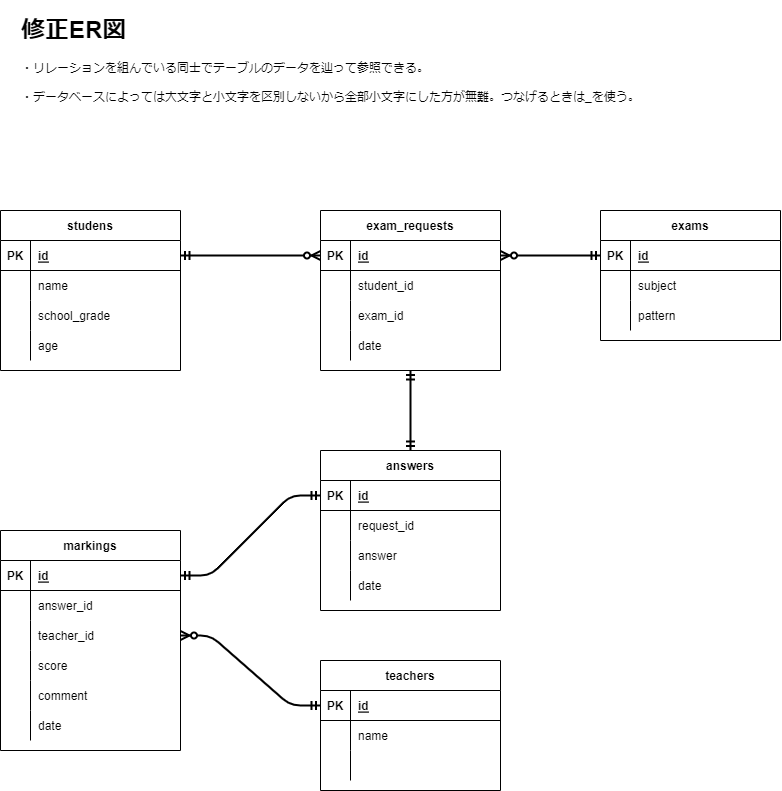

The diagram above was exported from draw.io. Its source (the exported page's mxGraphModel, read from the mxfile embedded in the PNG):
<mxGraphModel dx="519" dy="658" grid="1" gridSize="10" guides="1" tooltips="1" connect="1" arrows="1" fold="1" page="1" pageScale="1" pageWidth="827" pageHeight="1169" math="0" shadow="0">
  <root>
    <mxCell id="0" />
    <mxCell id="1" parent="0" />
    <mxCell id="2" value="studens" style="shape=table;startSize=30;container=1;collapsible=1;childLayout=tableLayout;fixedRows=1;rowLines=0;fontStyle=1;align=center;resizeLast=1;" parent="1" vertex="1">
      <mxGeometry x="24" y="280" width="180" height="160" as="geometry" />
    </mxCell>
    <mxCell id="3" value="" style="shape=partialRectangle;collapsible=0;dropTarget=0;pointerEvents=0;fillColor=none;top=0;left=0;bottom=1;right=0;points=[[0,0.5],[1,0.5]];portConstraint=eastwest;" parent="2" vertex="1">
      <mxGeometry y="30" width="180" height="30" as="geometry" />
    </mxCell>
    <mxCell id="4" value="PK" style="shape=partialRectangle;connectable=0;fillColor=none;top=0;left=0;bottom=0;right=0;fontStyle=1;overflow=hidden;" parent="3" vertex="1">
      <mxGeometry width="30" height="30" as="geometry">
        <mxRectangle width="30" height="30" as="alternateBounds" />
      </mxGeometry>
    </mxCell>
    <mxCell id="5" value="id" style="shape=partialRectangle;connectable=0;fillColor=none;top=0;left=0;bottom=0;right=0;align=left;spacingLeft=6;fontStyle=5;overflow=hidden;" parent="3" vertex="1">
      <mxGeometry x="30" width="150" height="30" as="geometry">
        <mxRectangle width="150" height="30" as="alternateBounds" />
      </mxGeometry>
    </mxCell>
    <mxCell id="6" value="" style="shape=partialRectangle;collapsible=0;dropTarget=0;pointerEvents=0;fillColor=none;top=0;left=0;bottom=0;right=0;points=[[0,0.5],[1,0.5]];portConstraint=eastwest;" parent="2" vertex="1">
      <mxGeometry y="60" width="180" height="30" as="geometry" />
    </mxCell>
    <mxCell id="7" value="" style="shape=partialRectangle;connectable=0;fillColor=none;top=0;left=0;bottom=0;right=0;editable=1;overflow=hidden;" parent="6" vertex="1">
      <mxGeometry width="30" height="30" as="geometry">
        <mxRectangle width="30" height="30" as="alternateBounds" />
      </mxGeometry>
    </mxCell>
    <mxCell id="8" value="name" style="shape=partialRectangle;connectable=0;fillColor=none;top=0;left=0;bottom=0;right=0;align=left;spacingLeft=6;overflow=hidden;" parent="6" vertex="1">
      <mxGeometry x="30" width="150" height="30" as="geometry">
        <mxRectangle width="150" height="30" as="alternateBounds" />
      </mxGeometry>
    </mxCell>
    <mxCell id="9" value="" style="shape=partialRectangle;collapsible=0;dropTarget=0;pointerEvents=0;fillColor=none;top=0;left=0;bottom=0;right=0;points=[[0,0.5],[1,0.5]];portConstraint=eastwest;" parent="2" vertex="1">
      <mxGeometry y="90" width="180" height="30" as="geometry" />
    </mxCell>
    <mxCell id="10" value="" style="shape=partialRectangle;connectable=0;fillColor=none;top=0;left=0;bottom=0;right=0;editable=1;overflow=hidden;" parent="9" vertex="1">
      <mxGeometry width="30" height="30" as="geometry">
        <mxRectangle width="30" height="30" as="alternateBounds" />
      </mxGeometry>
    </mxCell>
    <mxCell id="11" value="school_grade" style="shape=partialRectangle;connectable=0;fillColor=none;top=0;left=0;bottom=0;right=0;align=left;spacingLeft=6;overflow=hidden;" parent="9" vertex="1">
      <mxGeometry x="30" width="150" height="30" as="geometry">
        <mxRectangle width="150" height="30" as="alternateBounds" />
      </mxGeometry>
    </mxCell>
    <mxCell id="12" value="" style="shape=partialRectangle;collapsible=0;dropTarget=0;pointerEvents=0;fillColor=none;top=0;left=0;bottom=0;right=0;points=[[0,0.5],[1,0.5]];portConstraint=eastwest;" parent="2" vertex="1">
      <mxGeometry y="120" width="180" height="30" as="geometry" />
    </mxCell>
    <mxCell id="13" value="" style="shape=partialRectangle;connectable=0;fillColor=none;top=0;left=0;bottom=0;right=0;editable=1;overflow=hidden;" parent="12" vertex="1">
      <mxGeometry width="30" height="30" as="geometry">
        <mxRectangle width="30" height="30" as="alternateBounds" />
      </mxGeometry>
    </mxCell>
    <mxCell id="14" value="age" style="shape=partialRectangle;connectable=0;fillColor=none;top=0;left=0;bottom=0;right=0;align=left;spacingLeft=6;overflow=hidden;" parent="12" vertex="1">
      <mxGeometry x="30" width="150" height="30" as="geometry">
        <mxRectangle width="150" height="30" as="alternateBounds" />
      </mxGeometry>
    </mxCell>
    <mxCell id="15" value="teachers" style="shape=table;startSize=30;container=1;collapsible=1;childLayout=tableLayout;fixedRows=1;rowLines=0;fontStyle=1;align=center;resizeLast=1;" parent="1" vertex="1">
      <mxGeometry x="344" y="730" width="180" height="130" as="geometry" />
    </mxCell>
    <mxCell id="16" value="" style="shape=partialRectangle;collapsible=0;dropTarget=0;pointerEvents=0;fillColor=none;top=0;left=0;bottom=1;right=0;points=[[0,0.5],[1,0.5]];portConstraint=eastwest;" parent="15" vertex="1">
      <mxGeometry y="30" width="180" height="30" as="geometry" />
    </mxCell>
    <mxCell id="17" value="PK" style="shape=partialRectangle;connectable=0;fillColor=none;top=0;left=0;bottom=0;right=0;fontStyle=1;overflow=hidden;" parent="16" vertex="1">
      <mxGeometry width="30" height="30" as="geometry">
        <mxRectangle width="30" height="30" as="alternateBounds" />
      </mxGeometry>
    </mxCell>
    <mxCell id="18" value="id" style="shape=partialRectangle;connectable=0;fillColor=none;top=0;left=0;bottom=0;right=0;align=left;spacingLeft=6;fontStyle=5;overflow=hidden;" parent="16" vertex="1">
      <mxGeometry x="30" width="150" height="30" as="geometry">
        <mxRectangle width="150" height="30" as="alternateBounds" />
      </mxGeometry>
    </mxCell>
    <mxCell id="19" value="" style="shape=partialRectangle;collapsible=0;dropTarget=0;pointerEvents=0;fillColor=none;top=0;left=0;bottom=0;right=0;points=[[0,0.5],[1,0.5]];portConstraint=eastwest;" parent="15" vertex="1">
      <mxGeometry y="60" width="180" height="30" as="geometry" />
    </mxCell>
    <mxCell id="20" value="" style="shape=partialRectangle;connectable=0;fillColor=none;top=0;left=0;bottom=0;right=0;editable=1;overflow=hidden;" parent="19" vertex="1">
      <mxGeometry width="30" height="30" as="geometry">
        <mxRectangle width="30" height="30" as="alternateBounds" />
      </mxGeometry>
    </mxCell>
    <mxCell id="21" value="name" style="shape=partialRectangle;connectable=0;fillColor=none;top=0;left=0;bottom=0;right=0;align=left;spacingLeft=6;overflow=hidden;" parent="19" vertex="1">
      <mxGeometry x="30" width="150" height="30" as="geometry">
        <mxRectangle width="150" height="30" as="alternateBounds" />
      </mxGeometry>
    </mxCell>
    <mxCell id="22" value="" style="shape=partialRectangle;collapsible=0;dropTarget=0;pointerEvents=0;fillColor=none;top=0;left=0;bottom=0;right=0;points=[[0,0.5],[1,0.5]];portConstraint=eastwest;" parent="15" vertex="1">
      <mxGeometry y="90" width="180" height="30" as="geometry" />
    </mxCell>
    <mxCell id="23" value="" style="shape=partialRectangle;connectable=0;fillColor=none;top=0;left=0;bottom=0;right=0;editable=1;overflow=hidden;" parent="22" vertex="1">
      <mxGeometry width="30" height="30" as="geometry">
        <mxRectangle width="30" height="30" as="alternateBounds" />
      </mxGeometry>
    </mxCell>
    <mxCell id="24" value="" style="shape=partialRectangle;connectable=0;fillColor=none;top=0;left=0;bottom=0;right=0;align=left;spacingLeft=6;overflow=hidden;" parent="22" vertex="1">
      <mxGeometry x="30" width="150" height="30" as="geometry">
        <mxRectangle width="150" height="30" as="alternateBounds" />
      </mxGeometry>
    </mxCell>
    <mxCell id="28" value="exams" style="shape=table;startSize=30;container=1;collapsible=1;childLayout=tableLayout;fixedRows=1;rowLines=0;fontStyle=1;align=center;resizeLast=1;" parent="1" vertex="1">
      <mxGeometry x="624" y="280" width="180" height="130" as="geometry" />
    </mxCell>
    <mxCell id="29" value="" style="shape=partialRectangle;collapsible=0;dropTarget=0;pointerEvents=0;fillColor=none;top=0;left=0;bottom=1;right=0;points=[[0,0.5],[1,0.5]];portConstraint=eastwest;" parent="28" vertex="1">
      <mxGeometry y="30" width="180" height="30" as="geometry" />
    </mxCell>
    <mxCell id="30" value="PK" style="shape=partialRectangle;connectable=0;fillColor=none;top=0;left=0;bottom=0;right=0;fontStyle=1;overflow=hidden;" parent="29" vertex="1">
      <mxGeometry width="30" height="30" as="geometry">
        <mxRectangle width="30" height="30" as="alternateBounds" />
      </mxGeometry>
    </mxCell>
    <mxCell id="31" value="id" style="shape=partialRectangle;connectable=0;fillColor=none;top=0;left=0;bottom=0;right=0;align=left;spacingLeft=6;fontStyle=5;overflow=hidden;" parent="29" vertex="1">
      <mxGeometry x="30" width="150" height="30" as="geometry">
        <mxRectangle width="150" height="30" as="alternateBounds" />
      </mxGeometry>
    </mxCell>
    <mxCell id="35" value="" style="shape=partialRectangle;collapsible=0;dropTarget=0;pointerEvents=0;fillColor=none;top=0;left=0;bottom=0;right=0;points=[[0,0.5],[1,0.5]];portConstraint=eastwest;" parent="28" vertex="1">
      <mxGeometry y="60" width="180" height="30" as="geometry" />
    </mxCell>
    <mxCell id="36" value="" style="shape=partialRectangle;connectable=0;fillColor=none;top=0;left=0;bottom=0;right=0;editable=1;overflow=hidden;" parent="35" vertex="1">
      <mxGeometry width="30" height="30" as="geometry">
        <mxRectangle width="30" height="30" as="alternateBounds" />
      </mxGeometry>
    </mxCell>
    <mxCell id="37" value="subject" style="shape=partialRectangle;connectable=0;fillColor=none;top=0;left=0;bottom=0;right=0;align=left;spacingLeft=6;overflow=hidden;" parent="35" vertex="1">
      <mxGeometry x="30" width="150" height="30" as="geometry">
        <mxRectangle width="150" height="30" as="alternateBounds" />
      </mxGeometry>
    </mxCell>
    <mxCell id="38" value="" style="shape=partialRectangle;collapsible=0;dropTarget=0;pointerEvents=0;fillColor=none;top=0;left=0;bottom=0;right=0;points=[[0,0.5],[1,0.5]];portConstraint=eastwest;" parent="28" vertex="1">
      <mxGeometry y="90" width="180" height="30" as="geometry" />
    </mxCell>
    <mxCell id="39" value="" style="shape=partialRectangle;connectable=0;fillColor=none;top=0;left=0;bottom=0;right=0;editable=1;overflow=hidden;" parent="38" vertex="1">
      <mxGeometry width="30" height="30" as="geometry">
        <mxRectangle width="30" height="30" as="alternateBounds" />
      </mxGeometry>
    </mxCell>
    <mxCell id="40" value="pattern" style="shape=partialRectangle;connectable=0;fillColor=none;top=0;left=0;bottom=0;right=0;align=left;spacingLeft=6;overflow=hidden;" parent="38" vertex="1">
      <mxGeometry x="30" width="150" height="30" as="geometry">
        <mxRectangle width="150" height="30" as="alternateBounds" />
      </mxGeometry>
    </mxCell>
    <mxCell id="44" value="answers" style="shape=table;startSize=30;container=1;collapsible=1;childLayout=tableLayout;fixedRows=1;rowLines=0;fontStyle=1;align=center;resizeLast=1;" parent="1" vertex="1">
      <mxGeometry x="344" y="520" width="180" height="160" as="geometry" />
    </mxCell>
    <mxCell id="45" value="" style="shape=partialRectangle;collapsible=0;dropTarget=0;pointerEvents=0;fillColor=none;top=0;left=0;bottom=1;right=0;points=[[0,0.5],[1,0.5]];portConstraint=eastwest;" parent="44" vertex="1">
      <mxGeometry y="30" width="180" height="30" as="geometry" />
    </mxCell>
    <mxCell id="46" value="PK" style="shape=partialRectangle;connectable=0;fillColor=none;top=0;left=0;bottom=0;right=0;fontStyle=1;overflow=hidden;" parent="45" vertex="1">
      <mxGeometry width="30" height="30" as="geometry">
        <mxRectangle width="30" height="30" as="alternateBounds" />
      </mxGeometry>
    </mxCell>
    <mxCell id="47" value="id" style="shape=partialRectangle;connectable=0;fillColor=none;top=0;left=0;bottom=0;right=0;align=left;spacingLeft=6;fontStyle=5;overflow=hidden;" parent="45" vertex="1">
      <mxGeometry x="30" width="150" height="30" as="geometry">
        <mxRectangle width="150" height="30" as="alternateBounds" />
      </mxGeometry>
    </mxCell>
    <mxCell id="48" value="" style="shape=partialRectangle;collapsible=0;dropTarget=0;pointerEvents=0;fillColor=none;top=0;left=0;bottom=0;right=0;points=[[0,0.5],[1,0.5]];portConstraint=eastwest;" parent="44" vertex="1">
      <mxGeometry y="60" width="180" height="30" as="geometry" />
    </mxCell>
    <mxCell id="49" value="" style="shape=partialRectangle;connectable=0;fillColor=none;top=0;left=0;bottom=0;right=0;editable=1;overflow=hidden;" parent="48" vertex="1">
      <mxGeometry width="30" height="30" as="geometry">
        <mxRectangle width="30" height="30" as="alternateBounds" />
      </mxGeometry>
    </mxCell>
    <mxCell id="50" value="request_id" style="shape=partialRectangle;connectable=0;fillColor=none;top=0;left=0;bottom=0;right=0;align=left;spacingLeft=6;overflow=hidden;" parent="48" vertex="1">
      <mxGeometry x="30" width="150" height="30" as="geometry">
        <mxRectangle width="150" height="30" as="alternateBounds" />
      </mxGeometry>
    </mxCell>
    <mxCell id="249" value="" style="shape=partialRectangle;collapsible=0;dropTarget=0;pointerEvents=0;fillColor=none;top=0;left=0;bottom=0;right=0;points=[[0,0.5],[1,0.5]];portConstraint=eastwest;" parent="44" vertex="1">
      <mxGeometry y="90" width="180" height="30" as="geometry" />
    </mxCell>
    <mxCell id="250" value="" style="shape=partialRectangle;connectable=0;fillColor=none;top=0;left=0;bottom=0;right=0;editable=1;overflow=hidden;" parent="249" vertex="1">
      <mxGeometry width="30" height="30" as="geometry">
        <mxRectangle width="30" height="30" as="alternateBounds" />
      </mxGeometry>
    </mxCell>
    <mxCell id="251" value="answer" style="shape=partialRectangle;connectable=0;fillColor=none;top=0;left=0;bottom=0;right=0;align=left;spacingLeft=6;overflow=hidden;" parent="249" vertex="1">
      <mxGeometry x="30" width="150" height="30" as="geometry">
        <mxRectangle width="150" height="30" as="alternateBounds" />
      </mxGeometry>
    </mxCell>
    <mxCell id="126" value="" style="shape=partialRectangle;collapsible=0;dropTarget=0;pointerEvents=0;fillColor=none;top=0;left=0;bottom=0;right=0;points=[[0,0.5],[1,0.5]];portConstraint=eastwest;" parent="44" vertex="1">
      <mxGeometry y="120" width="180" height="30" as="geometry" />
    </mxCell>
    <mxCell id="127" value="" style="shape=partialRectangle;connectable=0;fillColor=none;top=0;left=0;bottom=0;right=0;editable=1;overflow=hidden;" parent="126" vertex="1">
      <mxGeometry width="30" height="30" as="geometry">
        <mxRectangle width="30" height="30" as="alternateBounds" />
      </mxGeometry>
    </mxCell>
    <mxCell id="128" value="date" style="shape=partialRectangle;connectable=0;fillColor=none;top=0;left=0;bottom=0;right=0;align=left;spacingLeft=6;overflow=hidden;" parent="126" vertex="1">
      <mxGeometry x="30" width="150" height="30" as="geometry">
        <mxRectangle width="150" height="30" as="alternateBounds" />
      </mxGeometry>
    </mxCell>
    <mxCell id="69" value="exam_requests" style="shape=table;startSize=30;container=1;collapsible=1;childLayout=tableLayout;fixedRows=1;rowLines=0;fontStyle=1;align=center;resizeLast=1;" parent="1" vertex="1">
      <mxGeometry x="344" y="280" width="180" height="160" as="geometry" />
    </mxCell>
    <mxCell id="70" value="" style="shape=partialRectangle;collapsible=0;dropTarget=0;pointerEvents=0;fillColor=none;top=0;left=0;bottom=1;right=0;points=[[0,0.5],[1,0.5]];portConstraint=eastwest;" parent="69" vertex="1">
      <mxGeometry y="30" width="180" height="30" as="geometry" />
    </mxCell>
    <mxCell id="71" value="PK" style="shape=partialRectangle;connectable=0;fillColor=none;top=0;left=0;bottom=0;right=0;fontStyle=1;overflow=hidden;" parent="70" vertex="1">
      <mxGeometry width="30" height="30" as="geometry">
        <mxRectangle width="30" height="30" as="alternateBounds" />
      </mxGeometry>
    </mxCell>
    <mxCell id="72" value="id" style="shape=partialRectangle;connectable=0;fillColor=none;top=0;left=0;bottom=0;right=0;align=left;spacingLeft=6;fontStyle=5;overflow=hidden;" parent="70" vertex="1">
      <mxGeometry x="30" width="150" height="30" as="geometry">
        <mxRectangle width="150" height="30" as="alternateBounds" />
      </mxGeometry>
    </mxCell>
    <mxCell id="73" value="" style="shape=partialRectangle;collapsible=0;dropTarget=0;pointerEvents=0;fillColor=none;top=0;left=0;bottom=0;right=0;points=[[0,0.5],[1,0.5]];portConstraint=eastwest;" parent="69" vertex="1">
      <mxGeometry y="60" width="180" height="30" as="geometry" />
    </mxCell>
    <mxCell id="74" value="" style="shape=partialRectangle;connectable=0;fillColor=none;top=0;left=0;bottom=0;right=0;editable=1;overflow=hidden;" parent="73" vertex="1">
      <mxGeometry width="30" height="30" as="geometry">
        <mxRectangle width="30" height="30" as="alternateBounds" />
      </mxGeometry>
    </mxCell>
    <mxCell id="75" value="student_id" style="shape=partialRectangle;connectable=0;fillColor=none;top=0;left=0;bottom=0;right=0;align=left;spacingLeft=6;overflow=hidden;" parent="73" vertex="1">
      <mxGeometry x="30" width="150" height="30" as="geometry">
        <mxRectangle width="150" height="30" as="alternateBounds" />
      </mxGeometry>
    </mxCell>
    <mxCell id="76" value="" style="shape=partialRectangle;collapsible=0;dropTarget=0;pointerEvents=0;fillColor=none;top=0;left=0;bottom=0;right=0;points=[[0,0.5],[1,0.5]];portConstraint=eastwest;" parent="69" vertex="1">
      <mxGeometry y="90" width="180" height="30" as="geometry" />
    </mxCell>
    <mxCell id="77" value="" style="shape=partialRectangle;connectable=0;fillColor=none;top=0;left=0;bottom=0;right=0;editable=1;overflow=hidden;" parent="76" vertex="1">
      <mxGeometry width="30" height="30" as="geometry">
        <mxRectangle width="30" height="30" as="alternateBounds" />
      </mxGeometry>
    </mxCell>
    <mxCell id="78" value="exam_id" style="shape=partialRectangle;connectable=0;fillColor=none;top=0;left=0;bottom=0;right=0;align=left;spacingLeft=6;overflow=hidden;" parent="76" vertex="1">
      <mxGeometry x="30" width="150" height="30" as="geometry">
        <mxRectangle width="150" height="30" as="alternateBounds" />
      </mxGeometry>
    </mxCell>
    <mxCell id="79" value="" style="shape=partialRectangle;collapsible=0;dropTarget=0;pointerEvents=0;fillColor=none;top=0;left=0;bottom=0;right=0;points=[[0,0.5],[1,0.5]];portConstraint=eastwest;" parent="69" vertex="1">
      <mxGeometry y="120" width="180" height="30" as="geometry" />
    </mxCell>
    <mxCell id="80" value="" style="shape=partialRectangle;connectable=0;fillColor=none;top=0;left=0;bottom=0;right=0;editable=1;overflow=hidden;" parent="79" vertex="1">
      <mxGeometry width="30" height="30" as="geometry">
        <mxRectangle width="30" height="30" as="alternateBounds" />
      </mxGeometry>
    </mxCell>
    <mxCell id="81" value="date" style="shape=partialRectangle;connectable=0;fillColor=none;top=0;left=0;bottom=0;right=0;align=left;spacingLeft=6;overflow=hidden;" parent="79" vertex="1">
      <mxGeometry x="30" width="150" height="30" as="geometry">
        <mxRectangle width="150" height="30" as="alternateBounds" />
      </mxGeometry>
    </mxCell>
    <mxCell id="82" value="" style="edgeStyle=entityRelationEdgeStyle;fontSize=12;html=1;endArrow=ERzeroToMany;startArrow=ERmandOne;strokeWidth=2;exitX=1;exitY=0.5;exitDx=0;exitDy=0;entryX=0;entryY=0.5;entryDx=0;entryDy=0;" parent="1" source="3" target="70" edge="1">
      <mxGeometry width="100" height="100" relative="1" as="geometry">
        <mxPoint x="364" y="450" as="sourcePoint" />
        <mxPoint x="464" y="350" as="targetPoint" />
      </mxGeometry>
    </mxCell>
    <mxCell id="85" value="" style="fontSize=12;html=1;endArrow=ERmandOne;startArrow=ERmandOne;strokeWidth=2;entryX=0.5;entryY=1;entryDx=0;entryDy=0;exitX=0.5;exitY=0;exitDx=0;exitDy=0;" parent="1" source="44" target="69" edge="1">
      <mxGeometry width="100" height="100" relative="1" as="geometry">
        <mxPoint x="364" y="650" as="sourcePoint" />
        <mxPoint x="464" y="550" as="targetPoint" />
      </mxGeometry>
    </mxCell>
    <mxCell id="92" value="" style="fontSize=12;html=1;endArrow=ERzeroToMany;startArrow=ERmandOne;strokeWidth=2;entryX=1;entryY=0.5;entryDx=0;entryDy=0;edgeStyle=entityRelationEdgeStyle;exitX=0;exitY=0.5;exitDx=0;exitDy=0;" parent="1" source="16" target="101" edge="1">
      <mxGeometry width="100" height="100" relative="1" as="geometry">
        <mxPoint x="364" y="650" as="sourcePoint" />
        <mxPoint x="464" y="550" as="targetPoint" />
      </mxGeometry>
    </mxCell>
    <mxCell id="94" value="markings" style="shape=table;startSize=30;container=1;collapsible=1;childLayout=tableLayout;fixedRows=1;rowLines=0;fontStyle=1;align=center;resizeLast=1;" parent="1" vertex="1">
      <mxGeometry x="24" y="600" width="180" height="220" as="geometry" />
    </mxCell>
    <mxCell id="95" value="" style="shape=partialRectangle;collapsible=0;dropTarget=0;pointerEvents=0;fillColor=none;top=0;left=0;bottom=1;right=0;points=[[0,0.5],[1,0.5]];portConstraint=eastwest;" parent="94" vertex="1">
      <mxGeometry y="30" width="180" height="30" as="geometry" />
    </mxCell>
    <mxCell id="96" value="PK" style="shape=partialRectangle;connectable=0;fillColor=none;top=0;left=0;bottom=0;right=0;fontStyle=1;overflow=hidden;" parent="95" vertex="1">
      <mxGeometry width="30" height="30" as="geometry">
        <mxRectangle width="30" height="30" as="alternateBounds" />
      </mxGeometry>
    </mxCell>
    <mxCell id="97" value="id" style="shape=partialRectangle;connectable=0;fillColor=none;top=0;left=0;bottom=0;right=0;align=left;spacingLeft=6;fontStyle=5;overflow=hidden;" parent="95" vertex="1">
      <mxGeometry x="30" width="150" height="30" as="geometry">
        <mxRectangle width="150" height="30" as="alternateBounds" />
      </mxGeometry>
    </mxCell>
    <mxCell id="98" value="" style="shape=partialRectangle;collapsible=0;dropTarget=0;pointerEvents=0;fillColor=none;top=0;left=0;bottom=0;right=0;points=[[0,0.5],[1,0.5]];portConstraint=eastwest;" parent="94" vertex="1">
      <mxGeometry y="60" width="180" height="30" as="geometry" />
    </mxCell>
    <mxCell id="99" value="" style="shape=partialRectangle;connectable=0;fillColor=none;top=0;left=0;bottom=0;right=0;editable=1;overflow=hidden;" parent="98" vertex="1">
      <mxGeometry width="30" height="30" as="geometry">
        <mxRectangle width="30" height="30" as="alternateBounds" />
      </mxGeometry>
    </mxCell>
    <mxCell id="100" value="answer_id" style="shape=partialRectangle;connectable=0;fillColor=none;top=0;left=0;bottom=0;right=0;align=left;spacingLeft=6;overflow=hidden;" parent="98" vertex="1">
      <mxGeometry x="30" width="150" height="30" as="geometry">
        <mxRectangle width="150" height="30" as="alternateBounds" />
      </mxGeometry>
    </mxCell>
    <mxCell id="101" value="" style="shape=partialRectangle;collapsible=0;dropTarget=0;pointerEvents=0;fillColor=none;top=0;left=0;bottom=0;right=0;points=[[0,0.5],[1,0.5]];portConstraint=eastwest;" parent="94" vertex="1">
      <mxGeometry y="90" width="180" height="30" as="geometry" />
    </mxCell>
    <mxCell id="102" value="" style="shape=partialRectangle;connectable=0;fillColor=none;top=0;left=0;bottom=0;right=0;editable=1;overflow=hidden;" parent="101" vertex="1">
      <mxGeometry width="30" height="30" as="geometry">
        <mxRectangle width="30" height="30" as="alternateBounds" />
      </mxGeometry>
    </mxCell>
    <mxCell id="103" value="teacher_id" style="shape=partialRectangle;connectable=0;fillColor=none;top=0;left=0;bottom=0;right=0;align=left;spacingLeft=6;overflow=hidden;" parent="101" vertex="1">
      <mxGeometry x="30" width="150" height="30" as="geometry">
        <mxRectangle width="150" height="30" as="alternateBounds" />
      </mxGeometry>
    </mxCell>
    <mxCell id="107" value="" style="shape=partialRectangle;collapsible=0;dropTarget=0;pointerEvents=0;fillColor=none;top=0;left=0;bottom=0;right=0;points=[[0,0.5],[1,0.5]];portConstraint=eastwest;" parent="94" vertex="1">
      <mxGeometry y="120" width="180" height="30" as="geometry" />
    </mxCell>
    <mxCell id="108" value="" style="shape=partialRectangle;connectable=0;fillColor=none;top=0;left=0;bottom=0;right=0;editable=1;overflow=hidden;" parent="107" vertex="1">
      <mxGeometry width="30" height="30" as="geometry">
        <mxRectangle width="30" height="30" as="alternateBounds" />
      </mxGeometry>
    </mxCell>
    <mxCell id="109" value="score" style="shape=partialRectangle;connectable=0;fillColor=none;top=0;left=0;bottom=0;right=0;align=left;spacingLeft=6;overflow=hidden;" parent="107" vertex="1">
      <mxGeometry x="30" width="150" height="30" as="geometry">
        <mxRectangle width="150" height="30" as="alternateBounds" />
      </mxGeometry>
    </mxCell>
    <mxCell id="122" value="" style="shape=partialRectangle;collapsible=0;dropTarget=0;pointerEvents=0;fillColor=none;top=0;left=0;bottom=0;right=0;points=[[0,0.5],[1,0.5]];portConstraint=eastwest;" parent="94" vertex="1">
      <mxGeometry y="150" width="180" height="30" as="geometry" />
    </mxCell>
    <mxCell id="123" value="" style="shape=partialRectangle;connectable=0;fillColor=none;top=0;left=0;bottom=0;right=0;editable=1;overflow=hidden;" parent="122" vertex="1">
      <mxGeometry width="30" height="30" as="geometry">
        <mxRectangle width="30" height="30" as="alternateBounds" />
      </mxGeometry>
    </mxCell>
    <mxCell id="124" value="comment" style="shape=partialRectangle;connectable=0;fillColor=none;top=0;left=0;bottom=0;right=0;align=left;spacingLeft=6;overflow=hidden;" parent="122" vertex="1">
      <mxGeometry x="30" width="150" height="30" as="geometry">
        <mxRectangle width="150" height="30" as="alternateBounds" />
      </mxGeometry>
    </mxCell>
    <mxCell id="104" value="" style="shape=partialRectangle;collapsible=0;dropTarget=0;pointerEvents=0;fillColor=none;top=0;left=0;bottom=0;right=0;points=[[0,0.5],[1,0.5]];portConstraint=eastwest;" parent="94" vertex="1">
      <mxGeometry y="180" width="180" height="30" as="geometry" />
    </mxCell>
    <mxCell id="105" value="" style="shape=partialRectangle;connectable=0;fillColor=none;top=0;left=0;bottom=0;right=0;editable=1;overflow=hidden;" parent="104" vertex="1">
      <mxGeometry width="30" height="30" as="geometry">
        <mxRectangle width="30" height="30" as="alternateBounds" />
      </mxGeometry>
    </mxCell>
    <mxCell id="106" value="date" style="shape=partialRectangle;connectable=0;fillColor=none;top=0;left=0;bottom=0;right=0;align=left;spacingLeft=6;overflow=hidden;" parent="104" vertex="1">
      <mxGeometry x="30" width="150" height="30" as="geometry">
        <mxRectangle width="150" height="30" as="alternateBounds" />
      </mxGeometry>
    </mxCell>
    <mxCell id="119" value="" style="edgeStyle=entityRelationEdgeStyle;fontSize=12;html=1;endArrow=ERzeroToMany;startArrow=ERmandOne;strokeWidth=2;exitX=0;exitY=0.5;exitDx=0;exitDy=0;entryX=1;entryY=0.5;entryDx=0;entryDy=0;" parent="1" source="29" target="70" edge="1">
      <mxGeometry width="100" height="100" relative="1" as="geometry">
        <mxPoint x="634" y="515" as="sourcePoint" />
        <mxPoint x="534" y="595" as="targetPoint" />
      </mxGeometry>
    </mxCell>
    <mxCell id="121" value="" style="edgeStyle=entityRelationEdgeStyle;fontSize=12;html=1;endArrow=ERmandOne;startArrow=ERmandOne;strokeWidth=2;exitX=1;exitY=0.5;exitDx=0;exitDy=0;entryX=0;entryY=0.5;entryDx=0;entryDy=0;" parent="1" source="95" target="45" edge="1">
      <mxGeometry width="100" height="100" relative="1" as="geometry">
        <mxPoint x="364" y="650" as="sourcePoint" />
        <mxPoint x="464" y="550" as="targetPoint" />
      </mxGeometry>
    </mxCell>
    <mxCell id="125" value="&lt;h1&gt;修正ER図&lt;/h1&gt;&lt;div&gt;・リレーションを組んでいる同士でテーブルのデータを辿って参照できる。&lt;/div&gt;&lt;span&gt;&lt;br&gt;・データベースによっては大文字と小文字を区別しないから全部小文字にした方が無難。つなげるときは_を使う。&lt;br&gt;&lt;/span&gt;&lt;p&gt;&lt;/p&gt;" style="text;html=1;strokeColor=none;fillColor=none;spacing=5;spacingTop=-20;whiteSpace=wrap;overflow=hidden;rounded=0;align=left;" parent="1" vertex="1">
      <mxGeometry x="40" y="80" width="640" height="140" as="geometry" />
    </mxCell>
  </root>
</mxGraphModel>